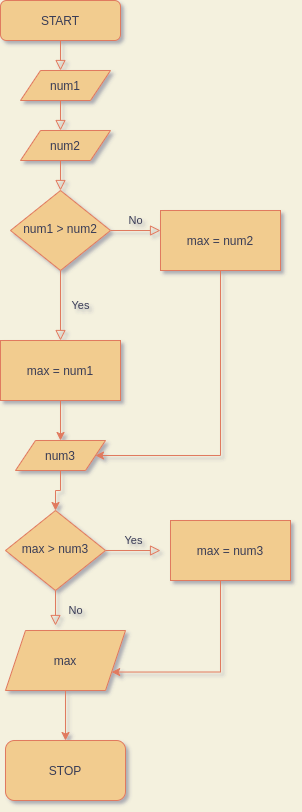

The diagram above was exported from draw.io. Its source (the exported page's mxGraphModel, read from the mxfile embedded in the PNG):
<mxGraphModel dx="454" dy="756" grid="1" gridSize="10" guides="1" tooltips="1" connect="1" arrows="1" fold="1" page="1" pageScale="1" pageWidth="827" pageHeight="1169" background="#F4F1DE" math="0" shadow="0">
  <root>
    <mxCell id="WIyWlLk6GJQsqaUBKTNV-0" />
    <mxCell id="WIyWlLk6GJQsqaUBKTNV-1" parent="WIyWlLk6GJQsqaUBKTNV-0" />
    <mxCell id="WIyWlLk6GJQsqaUBKTNV-2" value="" style="rounded=0;html=1;jettySize=auto;orthogonalLoop=1;fontSize=11;endArrow=block;endFill=0;endSize=8;strokeWidth=1;shadow=0;labelBackgroundColor=none;edgeStyle=orthogonalEdgeStyle;strokeColor=#E07A5F;fontColor=#393C56;" parent="WIyWlLk6GJQsqaUBKTNV-1" source="WIyWlLk6GJQsqaUBKTNV-3" edge="1">
      <mxGeometry relative="1" as="geometry">
        <mxPoint x="220" y="100" as="targetPoint" />
      </mxGeometry>
    </mxCell>
    <mxCell id="WIyWlLk6GJQsqaUBKTNV-3" value="START" style="rounded=1;whiteSpace=wrap;html=1;fontSize=12;glass=0;strokeWidth=1;shadow=0;fillColor=#F2CC8F;strokeColor=#E07A5F;fontColor=#393C56;" parent="WIyWlLk6GJQsqaUBKTNV-1" vertex="1">
      <mxGeometry x="160" y="30" width="120" height="40" as="geometry" />
    </mxCell>
    <mxCell id="WIyWlLk6GJQsqaUBKTNV-4" value="Yes" style="rounded=0;html=1;jettySize=auto;orthogonalLoop=1;fontSize=11;endArrow=block;endFill=0;endSize=8;strokeWidth=1;shadow=0;labelBackgroundColor=none;edgeStyle=orthogonalEdgeStyle;strokeColor=#E07A5F;fontColor=#393C56;" parent="WIyWlLk6GJQsqaUBKTNV-1" source="WIyWlLk6GJQsqaUBKTNV-6" edge="1">
      <mxGeometry y="20" relative="1" as="geometry">
        <mxPoint as="offset" />
        <mxPoint x="220" y="370" as="targetPoint" />
      </mxGeometry>
    </mxCell>
    <mxCell id="WIyWlLk6GJQsqaUBKTNV-5" value="No" style="edgeStyle=orthogonalEdgeStyle;rounded=0;html=1;jettySize=auto;orthogonalLoop=1;fontSize=11;endArrow=block;endFill=0;endSize=8;strokeWidth=1;shadow=0;labelBackgroundColor=none;strokeColor=#E07A5F;fontColor=#393C56;" parent="WIyWlLk6GJQsqaUBKTNV-1" source="WIyWlLk6GJQsqaUBKTNV-6" edge="1">
      <mxGeometry y="10" relative="1" as="geometry">
        <mxPoint as="offset" />
        <mxPoint x="320" y="260" as="targetPoint" />
      </mxGeometry>
    </mxCell>
    <mxCell id="WIyWlLk6GJQsqaUBKTNV-6" value="num1 &amp;gt; num2" style="rhombus;whiteSpace=wrap;html=1;shadow=0;fontFamily=Helvetica;fontSize=12;align=center;strokeWidth=1;spacing=6;spacingTop=-4;fillColor=#F2CC8F;strokeColor=#E07A5F;fontColor=#393C56;" parent="WIyWlLk6GJQsqaUBKTNV-1" vertex="1">
      <mxGeometry x="170" y="220" width="100" height="80" as="geometry" />
    </mxCell>
    <mxCell id="WIyWlLk6GJQsqaUBKTNV-8" value="No" style="rounded=0;html=1;jettySize=auto;orthogonalLoop=1;fontSize=11;endArrow=block;endFill=0;endSize=8;strokeWidth=1;shadow=0;labelBackgroundColor=none;edgeStyle=orthogonalEdgeStyle;strokeColor=#E07A5F;fontColor=#393C56;" parent="WIyWlLk6GJQsqaUBKTNV-1" source="WIyWlLk6GJQsqaUBKTNV-10" edge="1">
      <mxGeometry x="0.3333" y="20" relative="1" as="geometry">
        <mxPoint as="offset" />
        <mxPoint x="215" y="655" as="targetPoint" />
      </mxGeometry>
    </mxCell>
    <mxCell id="WIyWlLk6GJQsqaUBKTNV-9" value="Yes" style="edgeStyle=orthogonalEdgeStyle;rounded=0;html=1;jettySize=auto;orthogonalLoop=1;fontSize=11;endArrow=block;endFill=0;endSize=8;strokeWidth=1;shadow=0;labelBackgroundColor=none;strokeColor=#E07A5F;fontColor=#393C56;" parent="WIyWlLk6GJQsqaUBKTNV-1" source="WIyWlLk6GJQsqaUBKTNV-10" edge="1">
      <mxGeometry y="10" relative="1" as="geometry">
        <mxPoint as="offset" />
        <mxPoint x="320" y="580" as="targetPoint" />
      </mxGeometry>
    </mxCell>
    <mxCell id="WIyWlLk6GJQsqaUBKTNV-10" value="max &amp;gt; num3" style="rhombus;whiteSpace=wrap;html=1;shadow=0;fontFamily=Helvetica;fontSize=12;align=center;strokeWidth=1;spacing=6;spacingTop=-4;fillColor=#F2CC8F;strokeColor=#E07A5F;fontColor=#393C56;" parent="WIyWlLk6GJQsqaUBKTNV-1" vertex="1">
      <mxGeometry x="165" y="540" width="100" height="80" as="geometry" />
    </mxCell>
    <mxCell id="VPQ2qvyZQC8XGeYx3pm8-1" value="num1" style="shape=parallelogram;perimeter=parallelogramPerimeter;whiteSpace=wrap;html=1;fixedSize=1;fillColor=#F2CC8F;strokeColor=#E07A5F;fontColor=#393C56;" vertex="1" parent="WIyWlLk6GJQsqaUBKTNV-1">
      <mxGeometry x="180" y="100" width="90" height="30" as="geometry" />
    </mxCell>
    <mxCell id="VPQ2qvyZQC8XGeYx3pm8-4" value="" style="rounded=0;html=1;jettySize=auto;orthogonalLoop=1;fontSize=11;endArrow=block;endFill=0;endSize=8;strokeWidth=1;shadow=0;labelBackgroundColor=none;edgeStyle=orthogonalEdgeStyle;strokeColor=#E07A5F;fontColor=#393C56;" edge="1" parent="WIyWlLk6GJQsqaUBKTNV-1">
      <mxGeometry relative="1" as="geometry">
        <mxPoint x="220" y="130" as="sourcePoint" />
        <mxPoint x="220" y="160" as="targetPoint" />
      </mxGeometry>
    </mxCell>
    <mxCell id="VPQ2qvyZQC8XGeYx3pm8-5" value="num2" style="shape=parallelogram;perimeter=parallelogramPerimeter;whiteSpace=wrap;html=1;fixedSize=1;fillColor=#F2CC8F;strokeColor=#E07A5F;fontColor=#393C56;" vertex="1" parent="WIyWlLk6GJQsqaUBKTNV-1">
      <mxGeometry x="180" y="160" width="90" height="30" as="geometry" />
    </mxCell>
    <mxCell id="VPQ2qvyZQC8XGeYx3pm8-6" value="" style="rounded=0;html=1;jettySize=auto;orthogonalLoop=1;fontSize=11;endArrow=block;endFill=0;endSize=8;strokeWidth=1;shadow=0;labelBackgroundColor=none;edgeStyle=orthogonalEdgeStyle;strokeColor=#E07A5F;fontColor=#393C56;" edge="1" parent="WIyWlLk6GJQsqaUBKTNV-1">
      <mxGeometry relative="1" as="geometry">
        <mxPoint x="220" y="190" as="sourcePoint" />
        <mxPoint x="220" y="220" as="targetPoint" />
      </mxGeometry>
    </mxCell>
    <mxCell id="VPQ2qvyZQC8XGeYx3pm8-12" style="edgeStyle=orthogonalEdgeStyle;rounded=0;orthogonalLoop=1;jettySize=auto;html=1;entryX=0.5;entryY=0;entryDx=0;entryDy=0;labelBackgroundColor=#F4F1DE;strokeColor=#E07A5F;fontColor=#393C56;" edge="1" parent="WIyWlLk6GJQsqaUBKTNV-1" source="VPQ2qvyZQC8XGeYx3pm8-7" target="WIyWlLk6GJQsqaUBKTNV-10">
      <mxGeometry relative="1" as="geometry" />
    </mxCell>
    <mxCell id="VPQ2qvyZQC8XGeYx3pm8-7" value="num3" style="shape=parallelogram;perimeter=parallelogramPerimeter;whiteSpace=wrap;html=1;fixedSize=1;fillColor=#F2CC8F;strokeColor=#E07A5F;fontColor=#393C56;" vertex="1" parent="WIyWlLk6GJQsqaUBKTNV-1">
      <mxGeometry x="175" y="470" width="90" height="30" as="geometry" />
    </mxCell>
    <mxCell id="VPQ2qvyZQC8XGeYx3pm8-14" style="edgeStyle=orthogonalEdgeStyle;rounded=0;orthogonalLoop=1;jettySize=auto;html=1;entryX=1;entryY=0.5;entryDx=0;entryDy=0;labelBackgroundColor=#F4F1DE;strokeColor=#E07A5F;fontColor=#393C56;" edge="1" parent="WIyWlLk6GJQsqaUBKTNV-1" source="VPQ2qvyZQC8XGeYx3pm8-9" target="VPQ2qvyZQC8XGeYx3pm8-7">
      <mxGeometry relative="1" as="geometry">
        <mxPoint x="380" y="480" as="targetPoint" />
        <Array as="points">
          <mxPoint x="380" y="485" />
        </Array>
      </mxGeometry>
    </mxCell>
    <mxCell id="VPQ2qvyZQC8XGeYx3pm8-9" value="max = num2" style="rounded=0;whiteSpace=wrap;html=1;fillColor=#F2CC8F;strokeColor=#E07A5F;fontColor=#393C56;" vertex="1" parent="WIyWlLk6GJQsqaUBKTNV-1">
      <mxGeometry x="320" y="240" width="120" height="60" as="geometry" />
    </mxCell>
    <mxCell id="VPQ2qvyZQC8XGeYx3pm8-11" style="edgeStyle=orthogonalEdgeStyle;rounded=0;orthogonalLoop=1;jettySize=auto;html=1;exitX=0.5;exitY=1;exitDx=0;exitDy=0;labelBackgroundColor=#F4F1DE;strokeColor=#E07A5F;fontColor=#393C56;" edge="1" parent="WIyWlLk6GJQsqaUBKTNV-1" source="VPQ2qvyZQC8XGeYx3pm8-10">
      <mxGeometry relative="1" as="geometry">
        <mxPoint x="220" y="470" as="targetPoint" />
      </mxGeometry>
    </mxCell>
    <mxCell id="VPQ2qvyZQC8XGeYx3pm8-10" value="max = num1" style="rounded=0;whiteSpace=wrap;html=1;fillColor=#F2CC8F;strokeColor=#E07A5F;fontColor=#393C56;" vertex="1" parent="WIyWlLk6GJQsqaUBKTNV-1">
      <mxGeometry x="160" y="370" width="120" height="60" as="geometry" />
    </mxCell>
    <mxCell id="VPQ2qvyZQC8XGeYx3pm8-18" style="edgeStyle=orthogonalEdgeStyle;rounded=0;orthogonalLoop=1;jettySize=auto;html=1;entryX=1;entryY=0.75;entryDx=0;entryDy=0;labelBackgroundColor=#F4F1DE;strokeColor=#E07A5F;fontColor=#393C56;" edge="1" parent="WIyWlLk6GJQsqaUBKTNV-1" source="VPQ2qvyZQC8XGeYx3pm8-13" target="VPQ2qvyZQC8XGeYx3pm8-15">
      <mxGeometry relative="1" as="geometry">
        <Array as="points">
          <mxPoint x="380" y="702" />
        </Array>
      </mxGeometry>
    </mxCell>
    <mxCell id="VPQ2qvyZQC8XGeYx3pm8-13" value="max = num3" style="rounded=0;whiteSpace=wrap;html=1;fillColor=#F2CC8F;strokeColor=#E07A5F;fontColor=#393C56;" vertex="1" parent="WIyWlLk6GJQsqaUBKTNV-1">
      <mxGeometry x="330" y="550" width="120" height="60" as="geometry" />
    </mxCell>
    <mxCell id="VPQ2qvyZQC8XGeYx3pm8-17" style="edgeStyle=orthogonalEdgeStyle;rounded=0;orthogonalLoop=1;jettySize=auto;html=1;entryX=0.5;entryY=0;entryDx=0;entryDy=0;labelBackgroundColor=#F4F1DE;strokeColor=#E07A5F;fontColor=#393C56;" edge="1" parent="WIyWlLk6GJQsqaUBKTNV-1" source="VPQ2qvyZQC8XGeYx3pm8-15" target="VPQ2qvyZQC8XGeYx3pm8-16">
      <mxGeometry relative="1" as="geometry" />
    </mxCell>
    <mxCell id="VPQ2qvyZQC8XGeYx3pm8-15" value="max" style="shape=parallelogram;perimeter=parallelogramPerimeter;whiteSpace=wrap;html=1;fixedSize=1;fillColor=#F2CC8F;strokeColor=#E07A5F;fontColor=#393C56;" vertex="1" parent="WIyWlLk6GJQsqaUBKTNV-1">
      <mxGeometry x="165" y="660" width="120" height="60" as="geometry" />
    </mxCell>
    <mxCell id="VPQ2qvyZQC8XGeYx3pm8-16" value="STOP" style="rounded=1;whiteSpace=wrap;html=1;fillColor=#F2CC8F;strokeColor=#E07A5F;fontColor=#393C56;" vertex="1" parent="WIyWlLk6GJQsqaUBKTNV-1">
      <mxGeometry x="165" y="770" width="120" height="60" as="geometry" />
    </mxCell>
  </root>
</mxGraphModel>